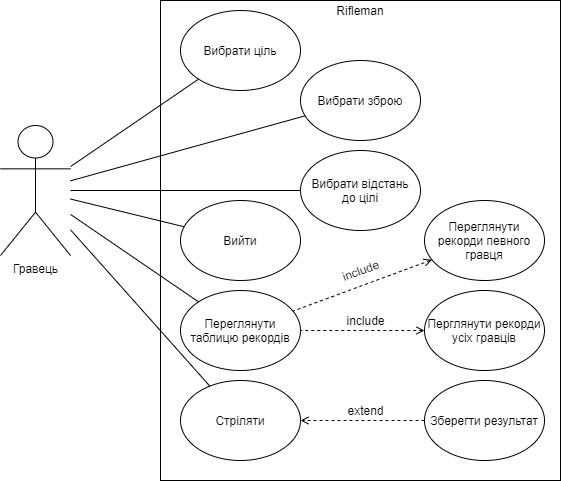

The diagram above was exported from draw.io. Its source (the exported page's mxGraphModel, read from the mxfile embedded in the PNG):
<mxGraphModel dx="1655" dy="452" grid="1" gridSize="10" guides="1" tooltips="1" connect="1" arrows="1" fold="1" page="1" pageScale="1" pageWidth="827" pageHeight="1169" math="0" shadow="0">
  <root>
    <mxCell id="0" />
    <mxCell id="1" parent="0" />
    <mxCell id="ohkLzoPzxq4BT7vYKb1f-1" value="Гравець" style="shape=umlActor;verticalLabelPosition=bottom;labelBackgroundColor=#ffffff;verticalAlign=top;html=1;outlineConnect=0;" vertex="1" parent="1">
      <mxGeometry x="-10" y="135" width="70" height="130" as="geometry" />
    </mxCell>
    <mxCell id="ohkLzoPzxq4BT7vYKb1f-6" value="" style="whiteSpace=wrap;html=1;verticalAlign=bottom;" vertex="1" parent="1">
      <mxGeometry x="150" y="10" width="400" height="480" as="geometry" />
    </mxCell>
    <mxCell id="ohkLzoPzxq4BT7vYKb1f-7" value="Вибрати ціль" style="ellipse;whiteSpace=wrap;html=1;" vertex="1" parent="1">
      <mxGeometry x="170" y="20" width="120" height="80" as="geometry" />
    </mxCell>
    <mxCell id="ohkLzoPzxq4BT7vYKb1f-8" value="Вибрати зброю" style="ellipse;whiteSpace=wrap;html=1;" vertex="1" parent="1">
      <mxGeometry x="290" y="70" width="120" height="80" as="geometry" />
    </mxCell>
    <mxCell id="ohkLzoPzxq4BT7vYKb1f-9" value="Вибрати відстань&lt;br&gt;до цілі" style="ellipse;whiteSpace=wrap;html=1;" vertex="1" parent="1">
      <mxGeometry x="290" y="160" width="120" height="80" as="geometry" />
    </mxCell>
    <mxCell id="ohkLzoPzxq4BT7vYKb1f-10" value="Вийти" style="ellipse;whiteSpace=wrap;html=1;" vertex="1" parent="1">
      <mxGeometry x="170" y="210" width="120" height="80" as="geometry" />
    </mxCell>
    <mxCell id="ohkLzoPzxq4BT7vYKb1f-11" value="Переглянути таблицю рекордів" style="ellipse;whiteSpace=wrap;html=1;" vertex="1" parent="1">
      <mxGeometry x="170" y="300" width="120" height="80" as="geometry" />
    </mxCell>
    <mxCell id="ohkLzoPzxq4BT7vYKb1f-12" value="Стріляти" style="ellipse;whiteSpace=wrap;html=1;" vertex="1" parent="1">
      <mxGeometry x="170" y="390" width="120" height="80" as="geometry" />
    </mxCell>
    <mxCell id="ohkLzoPzxq4BT7vYKb1f-13" value="Зберегти результат" style="ellipse;whiteSpace=wrap;html=1;" vertex="1" parent="1">
      <mxGeometry x="414" y="390" width="120" height="80" as="geometry" />
    </mxCell>
    <mxCell id="ohkLzoPzxq4BT7vYKb1f-14" value="Переглянути рекорди певного гравця" style="ellipse;whiteSpace=wrap;html=1;" vertex="1" parent="1">
      <mxGeometry x="414" y="210" width="120" height="80" as="geometry" />
    </mxCell>
    <mxCell id="ohkLzoPzxq4BT7vYKb1f-15" value="Перглянути рекорди усіх гравців" style="ellipse;whiteSpace=wrap;html=1;" vertex="1" parent="1">
      <mxGeometry x="414" y="300" width="120" height="80" as="geometry" />
    </mxCell>
    <mxCell id="ohkLzoPzxq4BT7vYKb1f-16" value="Rifleman" style="text;html=1;strokeColor=none;fillColor=none;align=center;verticalAlign=middle;whiteSpace=wrap;rounded=0;" vertex="1" parent="1">
      <mxGeometry x="330" y="10" width="40" height="20" as="geometry" />
    </mxCell>
    <mxCell id="ohkLzoPzxq4BT7vYKb1f-18" value="" style="endArrow=none;html=1;" edge="1" parent="1" source="ohkLzoPzxq4BT7vYKb1f-1" target="ohkLzoPzxq4BT7vYKb1f-10">
      <mxGeometry width="50" height="50" relative="1" as="geometry">
        <mxPoint x="390" y="340" as="sourcePoint" />
        <mxPoint x="440" y="290" as="targetPoint" />
      </mxGeometry>
    </mxCell>
    <mxCell id="ohkLzoPzxq4BT7vYKb1f-19" value="" style="endArrow=none;html=1;" edge="1" parent="1" source="ohkLzoPzxq4BT7vYKb1f-1" target="ohkLzoPzxq4BT7vYKb1f-9">
      <mxGeometry width="50" height="50" relative="1" as="geometry">
        <mxPoint x="390" y="340" as="sourcePoint" />
        <mxPoint x="440" y="290" as="targetPoint" />
      </mxGeometry>
    </mxCell>
    <mxCell id="ohkLzoPzxq4BT7vYKb1f-20" value="" style="endArrow=none;html=1;" edge="1" parent="1" source="ohkLzoPzxq4BT7vYKb1f-1" target="ohkLzoPzxq4BT7vYKb1f-7">
      <mxGeometry width="50" height="50" relative="1" as="geometry">
        <mxPoint x="390" y="340" as="sourcePoint" />
        <mxPoint x="440" y="290" as="targetPoint" />
      </mxGeometry>
    </mxCell>
    <mxCell id="ohkLzoPzxq4BT7vYKb1f-21" value="" style="endArrow=none;html=1;" edge="1" parent="1" source="ohkLzoPzxq4BT7vYKb1f-1" target="ohkLzoPzxq4BT7vYKb1f-8">
      <mxGeometry width="50" height="50" relative="1" as="geometry">
        <mxPoint x="390" y="340" as="sourcePoint" />
        <mxPoint x="440" y="290" as="targetPoint" />
      </mxGeometry>
    </mxCell>
    <mxCell id="ohkLzoPzxq4BT7vYKb1f-22" value="" style="endArrow=none;html=1;" edge="1" parent="1" source="ohkLzoPzxq4BT7vYKb1f-1" target="ohkLzoPzxq4BT7vYKb1f-11">
      <mxGeometry width="50" height="50" relative="1" as="geometry">
        <mxPoint x="390" y="340" as="sourcePoint" />
        <mxPoint x="440" y="290" as="targetPoint" />
      </mxGeometry>
    </mxCell>
    <mxCell id="ohkLzoPzxq4BT7vYKb1f-23" value="" style="endArrow=none;html=1;" edge="1" parent="1" source="ohkLzoPzxq4BT7vYKb1f-1" target="ohkLzoPzxq4BT7vYKb1f-12">
      <mxGeometry width="50" height="50" relative="1" as="geometry">
        <mxPoint x="390" y="340" as="sourcePoint" />
        <mxPoint x="440" y="290" as="targetPoint" />
      </mxGeometry>
    </mxCell>
    <mxCell id="ohkLzoPzxq4BT7vYKb1f-24" value="" style="endArrow=none;html=1;startArrow=open;startFill=0;dashed=1;" edge="1" parent="1" source="ohkLzoPzxq4BT7vYKb1f-15" target="ohkLzoPzxq4BT7vYKb1f-11">
      <mxGeometry width="50" height="50" relative="1" as="geometry">
        <mxPoint x="390" y="340" as="sourcePoint" />
        <mxPoint x="440" y="290" as="targetPoint" />
      </mxGeometry>
    </mxCell>
    <mxCell id="ohkLzoPzxq4BT7vYKb1f-25" value="" style="endArrow=none;html=1;startArrow=open;startFill=0;dashed=1;" edge="1" parent="1" source="ohkLzoPzxq4BT7vYKb1f-14" target="ohkLzoPzxq4BT7vYKb1f-11">
      <mxGeometry width="50" height="50" relative="1" as="geometry">
        <mxPoint x="390" y="340" as="sourcePoint" />
        <mxPoint x="440" y="290" as="targetPoint" />
      </mxGeometry>
    </mxCell>
    <mxCell id="ohkLzoPzxq4BT7vYKb1f-26" value="" style="endArrow=open;html=1;endFill=0;strokeWidth=1;dashed=1;" edge="1" parent="1" source="ohkLzoPzxq4BT7vYKb1f-13" target="ohkLzoPzxq4BT7vYKb1f-12">
      <mxGeometry width="50" height="50" relative="1" as="geometry">
        <mxPoint x="390" y="340" as="sourcePoint" />
        <mxPoint x="440" y="290" as="targetPoint" />
      </mxGeometry>
    </mxCell>
    <mxCell id="ohkLzoPzxq4BT7vYKb1f-27" value="include" style="text;html=1;align=center;verticalAlign=middle;resizable=0;points=[];autosize=1;rotation=-20;" vertex="1" parent="1">
      <mxGeometry x="325" y="270" width="50" height="20" as="geometry" />
    </mxCell>
    <mxCell id="ohkLzoPzxq4BT7vYKb1f-28" value="include" style="text;html=1;align=center;verticalAlign=middle;resizable=0;points=[];autosize=1;rotation=0;" vertex="1" parent="1">
      <mxGeometry x="330" y="320" width="50" height="20" as="geometry" />
    </mxCell>
    <mxCell id="ohkLzoPzxq4BT7vYKb1f-29" value="extend" style="text;html=1;align=center;verticalAlign=middle;resizable=0;points=[];autosize=1;rotation=0;" vertex="1" parent="1">
      <mxGeometry x="330" y="410" width="50" height="20" as="geometry" />
    </mxCell>
  </root>
</mxGraphModel>